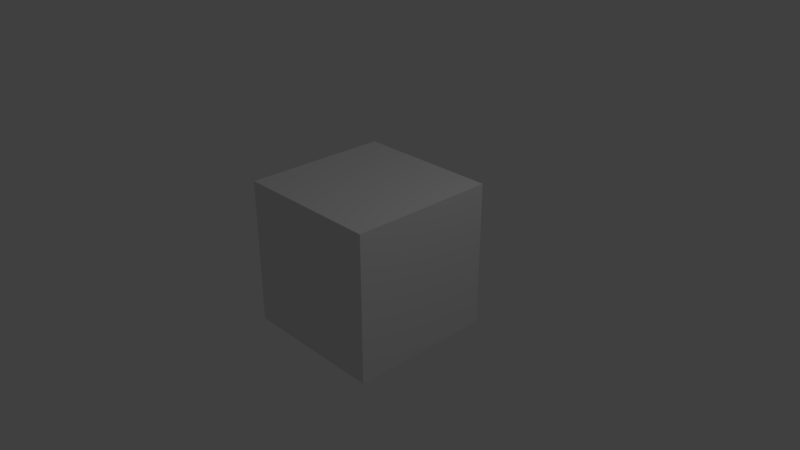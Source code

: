 # Source: presentation_project6.blend  (saved by Blender 2.79.0; exported with 4.5.12 LTS)
import bpy
from mathutils import Matrix  # noqa: F401  (used for matrix-valued properties, if any)

bpy.ops.wm.read_factory_settings(use_empty=True)
scene = bpy.context.scene
scene.name = 'Scene'

# ---- collections
col_collection_1 = bpy.data.collections.new('Collection 1'); scene.collection.children.link(col_collection_1)

# ---- materials (node trees are filled in below, after node groups)
mat_material = bpy.data.materials.new('Material')
mat_material.alpha_threshold = 0.0
mat_material.use_transparent_shadow = False
mat_material.roughness = 0.5
mat_material.line_color = (0.0, 0.0, 0.0, 1.0)

# ---- material node trees

# ---- world
world_world = bpy.data.worlds.new('World'); scene.world = world_world
world_world.color = (0.05088, 0.05088, 0.05088)
world_world.use_sun_shadow = False
world_world.sun_shadow_jitter_overblur = 0.0
world_world.cycles.sampling_method = 'MANUAL'

# ---- cameras
cam_camera = bpy.data.cameras.new('Camera')
cam_camera.clip_end = 100.0
cam_camera.lens = 35.0
cam_camera.sensor_width = 32.0
cam_camera.sensor_height = 18.0
cam_camera.ortho_scale = 7.314
cam_camera.dof.focus_distance = 0.0
cam_camera.dof.aperture_fstop = 128.0

# ---- lights
light_lamp = bpy.data.lights.new('Lamp', 'POINT')
light_lamp.transmission_factor = 0.0
light_lamp.cutoff_distance = 30.0
light_lamp.energy = 100.0
light_lamp.shadow_buffer_clip_start = 1.001
light_lamp.shadow_soft_size = 0.1
light_lamp.shadow_maximum_resolution = 0.006
light_lamp.use_absolute_resolution = True

# ---- meshes
me_cube = bpy.data.meshes.new('Cube')
me_cube.from_pydata([(1.0, 1.0, -1.0), (1.0, -1.0, -1.0), (-1.0, -1.0, -1.0), (-1.0, 1.0, -1.0), (1.0, 1.0, 1.0), (1.0, -1.0, 1.0), (-1.0, -1.0, 1.0), (-1.0, 1.0, 1.0)], [], [(0, 1, 2, 3), (4, 7, 6, 5), (0, 4, 5, 1), (1, 5, 6, 2), (2, 6, 7, 3), (4, 0, 3, 7)])
me_cube.materials.append(mat_material)
me_cube.use_remesh_preserve_volume = False
me_cube.use_remesh_preserve_attributes = False
me_cube.use_mirror_vertex_groups = False
me_cube.update()

# ---- objects
ob_cube = bpy.data.objects.new('Cube', me_cube)
ob_lamp = bpy.data.objects.new('Lamp', light_lamp)
ob_camera = bpy.data.objects.new('Camera', cam_camera)

# ---- transforms, parenting, visibility, modifiers, constraints
ob_cube.location = (0.0, 0.0, 0.0)
ob_cube.lock_rotations_4d = False
ob_cube.empty_display_type = 'ARROWS'
ob_cube.lineart.crease_threshold = 0.0
ob_lamp.location = (4.076, 1.005, 5.904)
ob_lamp.rotation_euler = (0.6503, 0.05522, 1.866)
ob_lamp.lock_rotations_4d = False
ob_lamp.empty_display_type = 'ARROWS'
ob_lamp.color = (0.0, 0.0, 0.0, 0.0)
ob_lamp.lineart.crease_threshold = 0.0
ob_camera.location = (7.481, -6.508, 5.344)
ob_camera.rotation_euler = (1.109, 0.0, 0.8149)
ob_camera.lock_rotations_4d = False
ob_camera.empty_display_type = 'ARROWS'
ob_camera.color = (0.0, 0.0, 0.0, 0.0)
ob_camera.display_type = 'WIRE'
ob_camera.lineart.crease_threshold = 0.0

# ---- collection membership
col_collection_1.objects.link(ob_cube)
col_collection_1.objects.link(ob_lamp)
col_collection_1.objects.link(ob_camera)

# ---- scene / render settings (as saved in the file)
scene.camera = ob_camera
scene.frame_start = 1; scene.frame_end = 16122; scene.frame_set(14304)
scene.render.engine = 'BLENDER_EEVEE_NEXT'
scene.render.image_settings.file_format = 'FFMPEG'
scene.render.image_settings.color_mode = 'RGB'
scene.render.resolution_x = 1280
scene.render.resolution_y = 720
scene.render.fps = 30
scene.render.dither_intensity = 0.0
scene.cycles.use_denoising = False
scene.cycles.samples = 128
scene.cycles.sampling_pattern = 'TABULATED_SOBOL'
scene.cycles.use_adaptive_sampling = False
scene.cycles.use_light_tree = False
scene.cycles.blur_glossy = 0.0
scene.cycles.sample_clamp_indirect = 0.0
scene.view_settings.view_transform = 'Standard'
bpy.context.view_layer.update()
